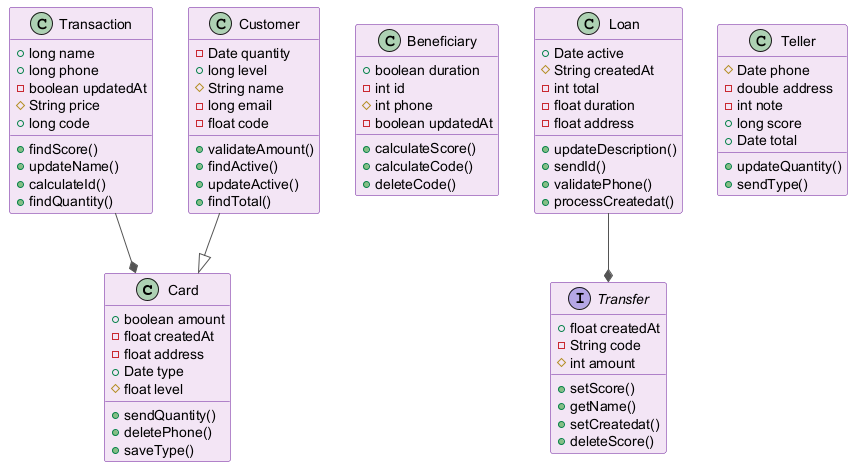

The diagram above was rendered by PlantUML. Its source (embedded in the PNG):
@startuml
skinparam backgroundColor #FFFFFF
skinparam classBackgroundColor #F3E5F5
skinparam classBorderColor #6A1B9A
skinparam ArrowColor #555555
class Card {
  +boolean amount
  -float createdAt
  -float address
  +Date type
  #float level
  +sendQuantity()
  +deletePhone()
  +saveType()
}
class Transaction {
  +long name
  +long phone
  -boolean updatedAt
  #String price
  +long code
  +findScore()
  +updateName()
  +calculateId()
  +findQuantity()
}
class Beneficiary {
  +boolean duration
  -int id
  #int phone
  -boolean updatedAt
  +calculateScore()
  +calculateCode()
  +deleteCode()
}
class Loan {
  +Date active
  #String createdAt
  -int total
  -float duration
  -float address
  +updateDescription()
  +sendId()
  +validatePhone()
  +processCreatedat()
}
class Teller {
  #Date phone
  -double address
  -int note
  +long score
  +Date total
  +updateQuantity()
  +sendType()
}
interface Transfer {
  +float createdAt
  -String code
  #int amount
  +setScore()
  +getName()
  +setCreatedat()
  +deleteScore()
}
class Customer {
  -Date quantity
  +long level
  #String name
  -long email
  -float code
  +validateAmount()
  +findActive()
  +updateActive()
  +findTotal()
}
Customer --|> Card
Transaction --* Card
Loan --* Transfer
@enduml